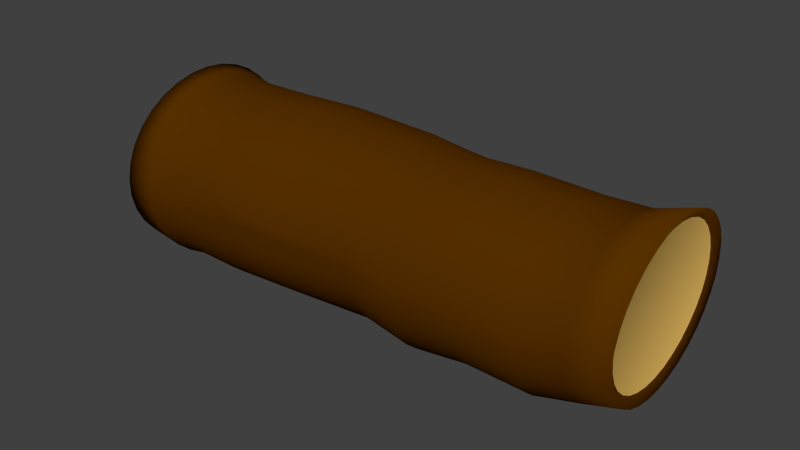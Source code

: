 # Source: log2.blend  (saved by Blender 2.73.0; exported with 4.5.12 LTS)
import bpy
from mathutils import Matrix  # noqa: F401  (used for matrix-valued properties, if any)

bpy.ops.wm.read_factory_settings(use_empty=True)
scene = bpy.context.scene
scene.name = 'Scene'

# ---- collections
col_collection_1 = bpy.data.collections.new('Collection 1'); scene.collection.children.link(col_collection_1)

# ---- materials (node trees are filled in below, after node groups)
mat_material_001 = bpy.data.materials.new('Material.001')
mat_material_001.alpha_threshold = 0.0
mat_material_001.use_transparent_shadow = False
mat_material_001.diffuse_color = (0.0985, 0.03027, 0.0, 1.0)
mat_material_001.roughness = 0.5
mat_material_002 = bpy.data.materials.new('Material.002')
mat_material_002.alpha_threshold = 0.0
mat_material_002.use_transparent_shadow = False
mat_material_002.diffuse_color = (0.8, 0.4991, 0.1215, 1.0)
mat_material_002.roughness = 0.5

# ---- material node trees

# ---- world
world_world = bpy.data.worlds.new('World'); scene.world = world_world
world_world.color = (0.05088, 0.05088, 0.05088)
world_world.use_sun_shadow = False
world_world.sun_shadow_jitter_overblur = 0.0
world_world.cycles.sampling_method = 'MANUAL'
world_world.cycles.sample_map_resolution = 256

# ---- meshes
me_cylinder = bpy.data.meshes.new('Cylinder')
me_cylinder.from_pydata([(0.04282, 0.8734, -0.09225), (-0.1403, 0.8787, -0.03796), (0.04279, 0.8566, 0.0781), (-0.1182, 0.8606, 0.1321), (0.04277, 0.8069, 0.2419), (-0.09879, 0.8094, 0.2956), (0.04275, 0.7262, 0.3929), (-0.0827, 0.7271, 0.4464), (0.04274, 0.6176, 0.5252), (-0.07057, 0.6169, 0.5784), (0.04272, 0.4853, 0.6338), (-0.06289, 0.483, 0.6868), (0.04271, 0.3343, 0.7145), (-0.05994, 0.3305, 0.7674), (0.04271, 0.1705, 0.7642), (-0.06184, 0.1654, 0.8169), (0.0427, 0.0001761, 0.781), (-0.06851, -0.006133, 0.8336), (0.04271, -0.1702, 0.7642), (-0.0797, -0.1774, 0.8169), (0.04271, -0.334, 0.7145), (-0.09498, -0.3418, 0.7672), (0.04272, -0.485, 0.6338), (-0.1138, -0.4931, 0.6866), (0.04274, -0.6173, 0.5252), (-0.1353, -0.6255, 0.5782), (0.04275, -0.7259, 0.3929), (-0.1588, -0.7338, 0.446), (0.04277, -0.8066, 0.2419), (-0.1834, -0.8139, 0.2953), (0.04279, -0.8563, 0.0781), (-0.208, -0.8627, 0.1318), (0.04282, -0.873, -0.09226), (-0.2318, -0.8783, -0.03833), (0.04284, -0.8563, -0.2626), (-0.2539, -0.8602, -0.2084), (0.04286, -0.8066, -0.4264), (-0.2733, -0.809, -0.3719), (0.04288, -0.7259, -0.5774), (-0.2894, -0.7268, -0.5226), (0.04289, -0.6173, -0.7097), (-0.3016, -0.6166, -0.6547), (0.04291, -0.485, -0.8183), (-0.3092, -0.4827, -0.7631), (0.04292, -0.334, -0.899), (-0.3122, -0.3302, -0.8436), (0.04292, -0.1702, -0.9487), (-0.3103, -0.165, -0.8932), (0.04293, 0.0001772, -0.9655), (-0.3036, 0.006487, -0.9099), (0.04292, 0.1705, -0.9487), (-0.2924, 0.1778, -0.8931), (0.04292, 0.3343, -0.899), (-0.2772, 0.3422, -0.8435), (0.04291, 0.4853, -0.8183), (-0.2584, 0.4935, -0.7629), (0.04289, 0.6176, -0.7097), (-0.2368, 0.6258, -0.6545), (0.04288, 0.7262, -0.5774), (-0.2133, 0.7341, -0.5223), (0.04286, 0.8069, -0.4264), (-0.1888, 0.8142, -0.3716), (0.04284, 0.8566, -0.2626), (-0.1641, 0.863, -0.208), (0.2517, 0.8402, -0.09223), (0.2517, 0.8241, 0.07166), (0.2516, 0.7763, 0.2293), (0.2516, 0.6987, 0.3745), (0.2516, 0.5942, 0.5018), (0.2516, 0.4669, 0.6063), (0.2516, 0.3217, 0.6839), (0.2516, 0.1641, 0.7317), (0.2516, 0.0001762, 0.7478), (0.2516, -0.1637, 0.7317), (0.2516, -0.3213, 0.6839), (0.2516, -0.4665, 0.6063), (0.2516, -0.5938, 0.5018), (0.2516, -0.6983, 0.3745), (0.2516, -0.7759, 0.2293), (0.2517, -0.8237, 0.07166), (0.2517, -0.8399, -0.09223), (0.2517, -0.8237, -0.2561), (0.2517, -0.7759, -0.4137), (0.2517, -0.6983, -0.5589), (0.2518, -0.5938, -0.6862), (0.2518, -0.4665, -0.7907), (0.2518, -0.3213, -0.8683), (0.2518, -0.1637, -0.9162), (0.2518, 0.0001771, -0.9323), (0.2518, 0.1641, -0.9162), (0.2518, 0.3217, -0.8683), (0.2518, 0.4669, -0.7907), (0.2518, 0.5942, -0.6862), (0.2517, 0.6987, -0.5589), (0.2517, 0.7763, -0.4137), (0.2517, 0.8241, -0.2561), (0.7503, 0.8477, -0.09453), (0.7503, 0.8314, 0.07083), (0.7502, 0.7831, 0.2298), (0.7502, 0.7048, 0.3764), (0.7502, 0.5994, 0.5048), (0.7502, 0.4709, 0.6103), (0.7502, 0.3244, 0.6886), (0.7502, 0.1654, 0.7368), (0.7502, -1.323e-07, 0.7531), (0.7502, -0.1654, 0.7368), (0.7502, -0.3244, 0.6886), (0.7502, -0.4709, 0.6103), (0.7502, -0.5994, 0.5048), (0.7502, -0.7048, 0.3764), (0.7502, -0.7831, 0.2298), (0.7503, -0.8314, 0.07083), (0.7503, -0.8477, -0.09453), (0.7503, -0.8314, -0.2599), (0.7503, -0.7831, -0.4189), (0.7503, -0.7048, -0.5655), (0.7504, -0.5994, -0.6939), (0.7504, -0.4709, -0.7993), (0.7504, -0.3244, -0.8777), (0.7504, -0.1654, -0.9259), (0.7504, 8.5e-07, -0.9422), (0.7504, 0.1654, -0.9259), (0.7504, 0.3244, -0.8777), (0.7504, 0.4709, -0.7993), (0.7504, 0.5994, -0.6939), (0.7503, 0.7048, -0.5655), (0.7503, 0.7831, -0.4189), (0.7503, 0.8314, -0.2599), (1.45, 0.8415, -0.05932), (1.45, 0.8254, 0.1049), (1.45, 0.7775, 0.2627), (1.45, 0.6997, 0.4082), (1.45, 0.5951, 0.5357), (1.45, 0.4675, 0.6404), (1.45, 0.322, 0.7182), (1.45, 0.1642, 0.766), (1.45, -1.144e-07, 0.7822), (1.45, -0.1642, 0.766), (1.45, -0.322, 0.7182), (1.45, -0.4675, 0.6404), (1.45, -0.5951, 0.5357), (1.45, -0.6997, 0.4082), (1.45, -0.7775, 0.2627), (1.45, -0.8954, 0.1049), (1.45, -0.8415, -0.05932), (1.45, -0.8254, -0.2235), (1.45, -0.7775, -0.3814), (1.45, -0.6997, -0.5268), (1.45, -0.5951, -0.6544), (1.45, -0.4675, -0.759), (1.45, -0.322, -0.8368), (1.45, -0.1642, -0.8847), (1.45, 8.608e-07, -0.9008), (1.45, 0.1642, -0.8847), (1.45, 0.322, -0.8368), (1.45, 0.4675, -0.759), (1.45, 0.5951, -0.6544), (1.45, 0.6997, -0.5268), (1.45, 0.7775, -0.3814), (1.45, 0.8254, -0.2235), (2.301, 0.7925, -0.05921), (2.301, 0.7773, 0.0954), (2.301, 0.7322, 0.2441), (2.301, 0.6589, 0.3811), (2.301, 0.5604, 0.5012), (2.301, 0.4403, 0.5997), (2.301, 0.3033, 0.6994), (2.301, 0.1546, 0.7181), (2.301, -1.007e-07, 0.7333), (2.301, -0.1546, 0.7181), (2.301, -0.3033, 0.6913), (2.301, -0.4403, 0.5997), (2.301, -0.5604, 0.5012), (2.301, -0.6589, 0.3811), (2.301, -0.7322, 0.2441), (2.301, -0.7773, 0.0954), (2.301, -0.7925, -0.05921), (2.301, -0.7773, -0.2138), (2.301, -0.7322, -0.3625), (2.301, -0.6589, -0.4995), (2.301, -0.5604, -0.6196), (2.301, -0.4403, -0.7181), (2.301, -0.3033, -0.7914), (2.301, -0.1546, -0.8365), (2.301, 8.177e-07, -0.8517), (2.301, 0.1546, -0.8365), (2.301, 0.3033, -0.7914), (2.301, 0.4403, -0.7181), (2.301, 0.5604, -0.6196), (2.301, 0.6589, -0.4995), (2.301, 0.7322, -0.3625), (2.301, 0.7773, -0.2138), (2.809, 0.747, -0.08499), (2.812, 0.7329, 0.07262), (2.816, 0.6883, 0.2245), (2.819, 0.6149, 0.3647), (2.822, 0.5156, 0.4879), (2.824, 0.3941, 0.5894), (2.825, 0.2552, 0.6652), (2.826, 0.1041, 0.7125), (2.826, -0.05326, 0.7294), (2.826, -0.2109, 0.7153), (2.825, -0.3628, 0.6707), (2.823, -0.503, 0.5973), (2.82, -0.6263, 0.498), (2.817, -0.7278, 0.3766), (2.814, -0.8036, 0.2377), (2.81, -0.8509, 0.08672), (2.806, -0.8678, -0.07062), (2.802, -0.8537, -0.2282), (2.799, -0.8091, -0.3801), (2.796, -0.7357, -0.5203), (2.793, -0.6364, -0.6435), (2.791, -0.5149, -0.745), (2.789, -0.376, -0.8208), (2.788, -0.225, -0.8681), (2.788, -0.06757, -0.885), (2.789, 0.09009, -0.8709), (2.79, 0.242, -0.8263), (2.792, 0.3822, -0.753), (2.795, 0.5055, -0.6537), (2.798, 0.607, -0.5322), (2.801, 0.6828, -0.3933), (2.805, 0.7301, -0.2423), (3.304, 0.7248, -0.04249), (3.308, 0.7111, 0.111), (3.311, 0.6677, 0.2588), (3.314, 0.5962, 0.3953), (3.317, 0.4995, 0.5153), (3.319, 0.3813, 0.614), (3.32, 0.246, 0.6879), (3.321, 0.09892, 0.7339), (3.321, -0.0543, 0.7504), (3.321, -0.2078, 0.7366), (3.32, -0.3557, 0.6932), (3.318, -0.4922, 0.6218), (3.315, -0.6122, 0.5251), (3.312, -0.711, 0.4069), (3.309, -0.7849, 0.2717), (3.305, -0.8309, 0.1247), (3.302, -0.8474, -0.0285), (3.298, -0.8336, -0.1819), (3.295, -0.7902, -0.3298), (3.291, -0.7187, -0.4663), (3.289, -0.622, -0.5862), (3.287, -0.5038, -0.685), (3.285, -0.3685, -0.7589), (3.284, -0.2215, -0.8049), (3.284, -0.06823, -0.8214), (3.285, 0.08526, -0.8076), (3.286, 0.2331, -0.7642), (3.288, 0.3697, -0.6928), (3.29, 0.4897, -0.5961), (3.293, 0.5885, -0.4779), (3.297, 0.6623, -0.3427), (3.3, 0.7084, -0.1957), (3.902, 0.7238, -0.05672), (3.905, 0.7101, 0.09673), (3.909, 0.6666, 0.2446), (3.912, 0.5952, 0.3811), (3.914, 0.4985, 0.501), (3.917, 0.3802, 0.5998), (3.918, 0.245, 0.6736), (3.919, 0.0979, 0.7197), (3.919, -0.05533, 0.7361), (3.918, -0.2088, 0.7224), (3.917, -0.3567, 0.679), (3.915, -0.4932, 0.6076), (3.913, -0.6132, 0.5109), (3.91, -0.712, 0.3927), (3.906, -0.7859, 0.2575), (3.903, -0.8319, 0.1105), (3.899, -0.8484, -0.04273), (3.896, -0.8346, -0.1962), (3.892, -0.7912, -0.344), (3.889, -0.7198, -0.4805), (3.886, -0.6231, -0.6005), (3.884, -0.5048, -0.6993), (3.883, -0.3696, -0.7731), (3.882, -0.2225, -0.8191), (3.882, -0.06926, -0.8356), (3.882, 0.08424, -0.8219), (3.884, 0.2321, -0.7784), (3.885, 0.3686, -0.707), (3.888, 0.4886, -0.6104), (3.891, 0.5875, -0.4921), (3.894, 0.6613, -0.3569), (3.898, 0.7073, -0.2099), (4.311, 0.6803, 0.009597), (4.314, 0.6673, 0.1546), (4.317, 0.6263, 0.2942), (4.32, 0.5588, 0.4232), (4.323, 0.4674, 0.5365), (4.325, 0.3557, 0.6298), (4.326, 0.2279, 0.6995), (4.327, 0.08901, 0.743), (4.327, -0.05574, 0.7586), (4.327, -0.2007, 0.7456), (4.325, -0.3404, 0.7046), (4.323, -0.4694, 0.6371), (4.321, -0.5828, 0.5458), (4.318, -0.6761, 0.4341), (4.315, -0.7459, 0.3064), (4.312, -0.7894, 0.1675), (4.308, -0.8049, 0.02281), (4.305, -0.7919, -0.1221), (4.302, -0.7509, -0.2618), (4.299, -0.6834, -0.3907), (4.296, -0.5921, -0.5041), (4.294, -0.4804, -0.5974), (4.293, -0.3526, -0.6671), (4.292, -0.2136, -0.7106), (4.292, -0.0689, -0.7262), (4.292, 0.0761, -0.7132), (4.294, 0.2158, -0.6722), (4.295, 0.3448, -0.6047), (4.298, 0.4581, -0.5134), (4.301, 0.5515, -0.4017), (4.304, 0.6212, -0.274), (4.307, 0.6647, -0.1351), (4.666, 0.6675, 0.1007), (4.675, 0.6616, 0.2478), (4.685, 0.6271, 0.3908), (4.694, 0.5653, 0.5244), (4.701, 0.4786, 0.6433), (4.708, 0.3704, 0.743), (4.713, 0.2448, 0.8197), (4.717, 0.1066, 0.8704), (4.719, -0.03881, 0.8932), (4.718, -0.1859, 0.8871), (4.716, -0.329, 0.8525), (4.713, -0.4627, 0.7907), (4.707, -0.5817, 0.704), (4.7, -0.6815, 0.5958), (4.692, -0.7583, 0.4701), (4.683, -0.8091, 0.332), (4.673, -0.832, 0.1866), (4.664, -0.826, 0.03955), (4.654, -0.7915, -0.1035), (4.645, -0.7297, -0.237), (4.637, -0.6431, -0.356), (4.631, -0.5349, -0.4557), (4.626, -0.4092, -0.5324), (4.622, -0.2711, -0.5831), (4.62, -0.1256, -0.6058), (4.62, 0.02148, -0.5998), (4.622, 0.1646, -0.5652), (4.626, 0.2982, -0.5034), (4.632, 0.4172, -0.4167), (4.639, 0.5171, -0.3084), (4.647, 0.5939, -0.1828), (4.656, 0.6447, -0.04467), (-0.1069, 0.8197, -0.02536), (-0.08649, 0.8029, 0.1324), (-0.06846, 0.7554, 0.284), (-0.05353, 0.6791, 0.4237), (-0.04229, 0.5769, 0.5462), (-0.03517, 0.4528, 0.6467), (-0.03243, 0.3114, 0.7214), (-0.03419, 0.1582, 0.7674), (-0.04038, -0.000818, 0.7829), (-0.05076, -0.1596, 0.7673), (-0.06492, -0.3121, 0.7213), (-0.08233, -0.4524, 0.6466), (-0.1023, -0.5752, 0.546), (-0.1241, -0.6756, 0.4235), (-0.1469, -0.7499, 0.2837), (-0.1698, -0.7951, 0.132), (-0.1918, -0.8096, -0.02571), (-0.2123, -0.7928, -0.1834), (-0.2303, -0.7454, -0.3351), (-0.2452, -0.6691, -0.4748), (-0.2565, -0.5669, -0.5973), (-0.2636, -0.4427, -0.6978), (-0.2663, -0.3013, -0.7725), (-0.2646, -0.1482, -0.8185), (-0.2584, 0.01088, -0.834), (-0.248, 0.1697, -0.8184), (-0.2339, 0.3222, -0.7724), (-0.2164, 0.4625, -0.6976), (-0.1965, 0.5852, -0.5971), (-0.1747, 0.6856, -0.4745), (-0.1519, 0.7599, -0.3347), (-0.129, 0.8052, -0.1831), (4.626, 0.5835, 0.1122), (4.635, 0.5782, 0.2426), (4.643, 0.5476, 0.3695), (4.651, 0.4928, 0.488), (4.658, 0.4159, 0.5935), (4.664, 0.3199, 0.682), (4.669, 0.2084, 0.75), (4.672, 0.08582, 0.795), (4.673, -0.04321, 0.8152), (4.673, -0.1737, 0.8099), (4.671, -0.3007, 0.7792), (4.668, -0.4193, 0.7243), (4.663, -0.5249, 0.6474), (4.657, -0.6134, 0.5514), (4.649, -0.6815, 0.4399), (4.641, -0.7266, 0.3173), (4.633, -0.7469, 0.1883), (4.624, -0.7416, 0.05788), (4.616, -0.711, -0.06903), (4.608, -0.6562, -0.1875), (4.601, -0.5793, -0.293), (4.595, -0.4833, -0.3815), (4.591, -0.3719, -0.4495), (4.587, -0.2493, -0.4945), (4.586, -0.1202, -0.5147), (4.586, 0.01028, -0.5094), (4.588, 0.1373, -0.4787), (4.591, 0.2558, -0.4238), (4.596, 0.3614, -0.3469), (4.602, 0.45, -0.2509), (4.61, 0.5181, -0.1394), (4.618, 0.5632, -0.01684)], [], [(0, 1, 3, 2), (2, 3, 5, 4), (4, 5, 7, 6), (6, 7, 9, 8), (8, 9, 11, 10), (10, 11, 13, 12), (12, 13, 15, 14), (14, 15, 17, 16), (16, 17, 19, 18), (18, 19, 21, 20), (20, 21, 23, 22), (22, 23, 25, 24), (24, 25, 27, 26), (26, 27, 29, 28), (28, 29, 31, 30), (30, 31, 33, 32), (32, 33, 35, 34), (34, 35, 37, 36), (36, 37, 39, 38), (38, 39, 41, 40), (40, 41, 43, 42), (42, 43, 45, 44), (44, 45, 47, 46), (46, 47, 49, 48), (48, 49, 51, 50), (50, 51, 53, 52), (52, 53, 55, 54), (54, 55, 57, 56), (56, 57, 59, 58), (58, 59, 61, 60), (53, 51, 377, 378), (62, 63, 1, 0), (60, 61, 63, 62), (58, 60, 94, 93), (89, 90, 122, 121), (36, 38, 83, 82), (0, 2, 65, 64), (14, 16, 72, 71), (42, 44, 86, 85), (20, 22, 75, 74), (48, 50, 89, 88), (4, 6, 67, 66), (26, 28, 78, 77), (54, 56, 92, 91), (32, 34, 81, 80), (10, 12, 70, 69), (60, 62, 95, 94), (38, 40, 84, 83), (16, 18, 73, 72), (44, 46, 87, 86), (22, 24, 76, 75), (50, 52, 90, 89), (6, 8, 68, 67), (28, 30, 79, 78), (56, 58, 93, 92), (34, 36, 82, 81), (12, 14, 71, 70), (62, 0, 64, 95), (40, 42, 85, 84), (18, 20, 74, 73), (46, 48, 88, 87), (2, 4, 66, 65), (24, 26, 77, 76), (52, 54, 91, 90), (8, 10, 69, 68), (30, 32, 80, 79), (123, 124, 156, 155), (67, 68, 100, 99), (78, 79, 111, 110), (87, 88, 120, 119), (65, 66, 98, 97), (76, 77, 109, 108), (85, 86, 118, 117), (74, 75, 107, 106), (94, 95, 127, 126), (83, 84, 116, 115), (72, 73, 105, 104), (92, 93, 125, 124), (81, 82, 114, 113), (70, 71, 103, 102), (90, 91, 123, 122), (68, 69, 101, 100), (79, 80, 112, 111), (88, 89, 121, 120), (66, 67, 99, 98), (77, 78, 110, 109), (86, 87, 119, 118), (64, 65, 97, 96), (75, 76, 108, 107), (95, 64, 96, 127), (84, 85, 117, 116), (73, 74, 106, 105), (93, 94, 126, 125), (82, 83, 115, 114), (71, 72, 104, 103), (91, 92, 124, 123), (80, 81, 113, 112), (69, 70, 102, 101), (157, 158, 190, 189), (112, 113, 145, 144), (101, 102, 134, 133), (121, 122, 154, 153), (99, 100, 132, 131), (110, 111, 143, 142), (119, 120, 152, 151), (97, 98, 130, 129), (108, 109, 141, 140), (117, 118, 150, 149), (106, 107, 139, 138), (126, 127, 159, 158), (115, 116, 148, 147), (104, 105, 137, 136), (124, 125, 157, 156), (113, 114, 146, 145), (102, 103, 135, 134), (122, 123, 155, 154), (100, 101, 133, 132), (111, 112, 144, 143), (120, 121, 153, 152), (98, 99, 131, 130), (109, 110, 142, 141), (118, 119, 151, 150), (96, 97, 129, 128), (107, 108, 140, 139), (127, 96, 128, 159), (116, 117, 149, 148), (105, 106, 138, 137), (125, 126, 158, 157), (114, 115, 147, 146), (103, 104, 136, 135), (191, 160, 192, 223), (146, 147, 179, 178), (135, 136, 168, 167), (155, 156, 188, 187), (144, 145, 177, 176), (133, 134, 166, 165), (153, 154, 186, 185), (131, 132, 164, 163), (142, 143, 175, 174), (151, 152, 184, 183), (129, 130, 162, 161), (140, 141, 173, 172), (149, 150, 182, 181), (138, 139, 171, 170), (158, 159, 191, 190), (147, 148, 180, 179), (136, 137, 169, 168), (156, 157, 189, 188), (145, 146, 178, 177), (134, 135, 167, 166), (154, 155, 187, 186), (132, 133, 165, 164), (143, 144, 176, 175), (152, 153, 185, 184), (130, 131, 163, 162), (141, 142, 174, 173), (150, 151, 183, 182), (128, 129, 161, 160), (139, 140, 172, 171), (159, 128, 160, 191), (148, 149, 181, 180), (137, 138, 170, 169), (214, 215, 247, 246), (180, 181, 213, 212), (169, 170, 202, 201), (189, 190, 222, 221), (178, 179, 211, 210), (167, 168, 200, 199), (187, 188, 220, 219), (176, 177, 209, 208), (165, 166, 198, 197), (185, 186, 218, 217), (163, 164, 196, 195), (174, 175, 207, 206), (183, 184, 216, 215), (161, 162, 194, 193), (172, 173, 205, 204), (181, 182, 214, 213), (170, 171, 203, 202), (190, 191, 223, 222), (179, 180, 212, 211), (168, 169, 201, 200), (188, 189, 221, 220), (177, 178, 210, 209), (166, 167, 199, 198), (186, 187, 219, 218), (164, 165, 197, 196), (175, 176, 208, 207), (184, 185, 217, 216), (162, 163, 195, 194), (173, 174, 206, 205), (182, 183, 215, 214), (160, 161, 193, 192), (171, 172, 204, 203), (248, 249, 281, 280), (192, 193, 225, 224), (203, 204, 236, 235), (223, 192, 224, 255), (212, 213, 245, 244), (201, 202, 234, 233), (221, 222, 254, 253), (210, 211, 243, 242), (199, 200, 232, 231), (219, 220, 252, 251), (208, 209, 241, 240), (197, 198, 230, 229), (217, 218, 250, 249), (195, 196, 228, 227), (206, 207, 239, 238), (215, 216, 248, 247), (193, 194, 226, 225), (204, 205, 237, 236), (213, 214, 246, 245), (202, 203, 235, 234), (222, 223, 255, 254), (211, 212, 244, 243), (200, 201, 233, 232), (220, 221, 253, 252), (209, 210, 242, 241), (198, 199, 231, 230), (218, 219, 251, 250), (196, 197, 229, 228), (207, 208, 240, 239), (216, 217, 249, 248), (194, 195, 227, 226), (205, 206, 238, 237), (282, 283, 315, 314), (226, 227, 259, 258), (237, 238, 270, 269), (246, 247, 279, 278), (224, 225, 257, 256), (235, 236, 268, 267), (255, 224, 256, 287), (244, 245, 277, 276), (233, 234, 266, 265), (253, 254, 286, 285), (242, 243, 275, 274), (231, 232, 264, 263), (251, 252, 284, 283), (240, 241, 273, 272), (229, 230, 262, 261), (249, 250, 282, 281), (227, 228, 260, 259), (238, 239, 271, 270), (247, 248, 280, 279), (225, 226, 258, 257), (236, 237, 269, 268), (245, 246, 278, 277), (234, 235, 267, 266), (254, 255, 287, 286), (243, 244, 276, 275), (232, 233, 265, 264), (252, 253, 285, 284), (241, 242, 274, 273), (230, 231, 263, 262), (250, 251, 283, 282), (228, 229, 261, 260), (239, 240, 272, 271), (316, 317, 349, 348), (260, 261, 293, 292), (271, 272, 304, 303), (280, 281, 313, 312), (258, 259, 291, 290), (269, 270, 302, 301), (278, 279, 311, 310), (256, 257, 289, 288), (267, 268, 300, 299), (287, 256, 288, 319), (276, 277, 309, 308), (265, 266, 298, 297), (285, 286, 318, 317), (274, 275, 307, 306), (263, 264, 296, 295), (283, 284, 316, 315), (272, 273, 305, 304), (261, 262, 294, 293), (281, 282, 314, 313), (259, 260, 292, 291), (270, 271, 303, 302), (279, 280, 312, 311), (257, 258, 290, 289), (268, 269, 301, 300), (277, 278, 310, 309), (266, 267, 299, 298), (286, 287, 319, 318), (275, 276, 308, 307), (264, 265, 297, 296), (284, 285, 317, 316), (273, 274, 306, 305), (262, 263, 295, 294), (350, 351, 415, 414), (305, 306, 338, 337), (294, 295, 327, 326), (314, 315, 347, 346), (292, 293, 325, 324), (303, 304, 336, 335), (312, 313, 345, 344), (290, 291, 323, 322), (301, 302, 334, 333), (310, 311, 343, 342), (288, 289, 321, 320), (299, 300, 332, 331), (319, 288, 320, 351), (308, 309, 341, 340), (297, 298, 330, 329), (317, 318, 350, 349), (306, 307, 339, 338), (295, 296, 328, 327), (315, 316, 348, 347), (304, 305, 337, 336), (293, 294, 326, 325), (313, 314, 346, 345), (291, 292, 324, 323), (302, 303, 335, 334), (311, 312, 344, 343), (289, 290, 322, 321), (300, 301, 333, 332), (309, 310, 342, 341), (298, 299, 331, 330), (318, 319, 351, 350), (307, 308, 340, 339), (296, 297, 329, 328), (353, 352, 383, 382, 381, 380, 379, 378, 377, 376, 375, 374, 373, 372, 371, 370, 369, 368, 367, 366, 365, 364, 363, 362, 361, 360, 359, 358, 357, 356, 355, 354), (9, 7, 355, 356), (31, 29, 366, 367), (59, 57, 380, 381), (37, 35, 369, 370), (15, 13, 358, 359), (1, 63, 383, 352), (43, 41, 372, 373), (21, 19, 361, 362), (49, 47, 375, 376), (5, 3, 353, 354), (27, 25, 364, 365), (55, 53, 378, 379), (11, 9, 356, 357), (33, 31, 367, 368), (61, 59, 381, 382), (39, 37, 370, 371), (3, 1, 352, 353), (17, 15, 359, 360), (45, 43, 373, 374), (23, 21, 362, 363), (51, 49, 376, 377), (7, 5, 354, 355), (29, 27, 365, 366), (57, 55, 379, 380), (35, 33, 368, 369), (13, 11, 357, 358), (63, 61, 382, 383), (41, 39, 371, 372), (19, 17, 360, 361), (47, 45, 374, 375), (25, 23, 363, 364), (384, 385, 386, 387, 388, 389, 390, 391, 392, 393, 394, 395, 396, 397, 398, 399, 400, 401, 402, 403, 404, 405, 406, 407, 408, 409, 410, 411, 412, 413, 414, 415), (339, 340, 404, 403), (328, 329, 393, 392), (348, 349, 413, 412), (337, 338, 402, 401), (326, 327, 391, 390), (346, 347, 411, 410), (324, 325, 389, 388), (335, 336, 400, 399), (344, 345, 409, 408), (322, 323, 387, 386), (333, 334, 398, 397), (342, 343, 407, 406), (320, 321, 385, 384), (331, 332, 396, 395), (351, 320, 384, 415), (340, 341, 405, 404), (329, 330, 394, 393), (349, 350, 414, 413), (338, 339, 403, 402), (327, 328, 392, 391), (347, 348, 412, 411), (336, 337, 401, 400), (325, 326, 390, 389), (345, 346, 410, 409), (323, 324, 388, 387), (334, 335, 399, 398), (343, 344, 408, 407), (321, 322, 386, 385), (332, 333, 397, 396), (341, 342, 406, 405), (330, 331, 395, 394)])
me_cylinder.polygons.foreach_set('use_smooth', [True] * 386)
me_cylinder.polygons.foreach_set('material_index', [0, 0, 0, 0, 0, 0, 0, 0, 0, 0, 0, 0, 0, 0, 0, 0, 0, 0, 0, 0, 0, 0, 0, 0, 0, 0, 0, 0, 0, 0, 0, 0, 0, 0, 0, 0, 0, 0, 0, 0, 0, 0, 0, 0, 0, 0, 0, 0, 0, 0, 0, 0, 0, 0, 0, 0, 0, 0, 0, 0, 0, 0, 0, 0, 0, 0, 0, 0, 0, 0, 0, 0, 0, 0, 0, 0, 0, 0, 0, 0, 0, 0, 0, 0, 0, 0, 0, 0, 0, 0, 0, 0, 0, 0, 0, 0, 0, 0, 0, 0, 0, 0, 0, 0, 0, 0, 0, 0, 0, 0, 0, 0, 0, 0, 0, 0, 0, 0, 0, 0, 0, 0, 0, 0, 0, 0, 0, 0, 0, 0, 0, 0, 0, 0, 0, 0, 0, 0, 0, 0, 0, 0, 0, 0, 0, 0, 0, 0, 0, 0, 0, 0, 0, 0, 0, 0, 0, 0, 0, 0, 0, 0, 0, 0, 0, 0, 0, 0, 0, 0, 0, 0, 0, 0, 0, 0, 0, 0, 0, 0, 0, 0, 0, 0, 0, 0, 0, 0, 0, 0, 0, 0, 0, 0, 0, 0, 0, 0, 0, 0, 0, 0, 0, 0, 0, 0, 0, 0, 0, 0, 0, 0, 0, 0, 0, 0, 0, 0, 0, 0, 0, 0, 0, 0, 0, 0, 0, 0, 0, 0, 0, 0, 0, 0, 0, 0, 0, 0, 0, 0, 0, 0, 0, 0, 0, 0, 0, 0, 0, 0, 0, 0, 0, 0, 0, 0, 0, 0, 0, 0, 0, 0, 0, 0, 0, 0, 0, 0, 0, 0, 0, 0, 0, 0, 0, 0, 0, 0, 0, 0, 0, 0, 0, 0, 0, 0, 0, 0, 0, 0, 0, 0, 0, 0, 0, 0, 0, 0, 0, 0, 0, 0, 0, 0, 0, 0, 0, 0, 0, 0, 0, 0, 0, 0, 0, 0, 0, 0, 0, 0, 0, 0, 1, 0, 0, 0, 0, 0, 0, 0, 0, 0, 0, 0, 0, 0, 0, 0, 0, 0, 0, 0, 0, 0, 0, 0, 0, 0, 0, 0, 0, 0, 0, 0, 1, 0, 0, 0, 0, 0, 0, 0, 0, 0, 0, 0, 0, 0, 0, 0, 0, 0, 0, 0, 0, 0, 0, 0, 0, 0, 0, 0, 0, 0, 0, 0])
me_cylinder.materials.append(mat_material_001)
me_cylinder.materials.append(mat_material_002)
me_cylinder.use_remesh_preserve_volume = False
me_cylinder.use_remesh_preserve_attributes = False
me_cylinder.use_mirror_vertex_groups = False
me_cylinder.update()

# ---- objects
ob_cylinder = bpy.data.objects.new('Cylinder', me_cylinder)

# ---- transforms, parenting, visibility, modifiers, constraints
ob_cylinder.location = (0.0, 0.0, 0.0)
ob_cylinder.lineart.crease_threshold = 0.0

# ---- collection membership
col_collection_1.objects.link(ob_cylinder)

# ---- scene / render settings (as saved in the file)
scene.frame_start = 1; scene.frame_end = 250; scene.frame_set(1)
scene.render.engine = 'BLENDER_EEVEE_NEXT'
scene.render.resolution_percentage = 50
scene.render.dither_intensity = 0.0
scene.cycles.use_denoising = False
scene.cycles.samples = 10
scene.cycles.sampling_pattern = 'TABULATED_SOBOL'
scene.cycles.light_sampling_threshold = 0.0
scene.cycles.use_adaptive_sampling = False
scene.cycles.use_light_tree = False
scene.cycles.blur_glossy = 0.0
scene.cycles.pixel_filter_type = 'GAUSSIAN'
scene.cycles.sample_clamp_indirect = 0.0
scene.view_settings.view_transform = 'Standard'
bpy.context.view_layer.update()

# ---- added for rendering (the .blend has no active camera and no usable light): camera, sun
cam_auto = bpy.data.cameras.new('AutoCamera')
cam_auto.lens = 50.0
cam_auto.sensor_width = 36.0
cam_auto.clip_end = 1000.0
ob_auto_camera = bpy.data.objects.new('AutoCamera', cam_auto)
scene.collection.objects.link(ob_auto_camera)
ob_auto_camera.location = (7.42985, -6.28026, 4.14513)
ob_auto_camera.rotation_euler = (1.09748, -7.21219e-08, 0.694738)
scene.camera = ob_auto_camera
light_auto_sun = bpy.data.lights.new('AutoSun', 'SUN')
light_auto_sun.energy = 3.0
light_auto_sun.angle = 0.0523599
ob_auto_sun = bpy.data.objects.new('AutoSun', light_auto_sun)
scene.collection.objects.link(ob_auto_sun)
ob_auto_sun.rotation_euler = (0.872665, 0.174533, 0.523599)
bpy.context.view_layer.update()

